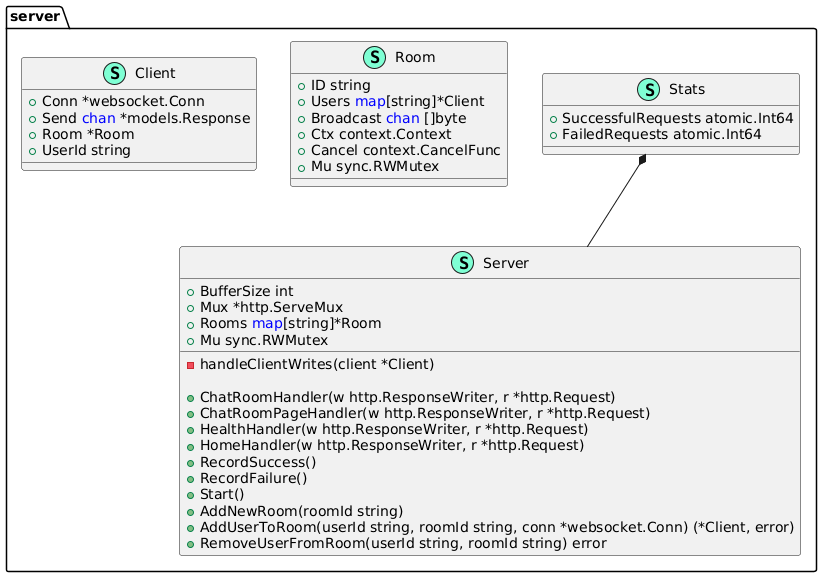

The diagram above was rendered by PlantUML. Its source (embedded in the PNG):
@startuml
namespace server {
    class "Client" << (S,Aquamarine) >> {
        + Conn *websocket.Conn
        + Send <font color=blue>chan</font> *models.Response
        + Room *Room
        + UserId string

    }
    class "Room" << (S,Aquamarine) >> {
        + ID string
        + Users <font color=blue>map</font>[string]*Client
        + Broadcast <font color=blue>chan</font> []byte
        + Ctx context.Context
        + Cancel context.CancelFunc
        + Mu sync.RWMutex

    }
    class "Server" << (S,Aquamarine) >> {
        + BufferSize int
        + Mux *http.ServeMux
        + Rooms <font color=blue>map</font>[string]*Room
        + Mu sync.RWMutex

        - handleClientWrites(client *Client) 

        + ChatRoomHandler(w http.ResponseWriter, r *http.Request) 
        + ChatRoomPageHandler(w http.ResponseWriter, r *http.Request) 
        + HealthHandler(w http.ResponseWriter, r *http.Request) 
        + HomeHandler(w http.ResponseWriter, r *http.Request) 
        + RecordSuccess() 
        + RecordFailure() 
        + Start() 
        + AddNewRoom(roomId string) 
        + AddUserToRoom(userId string, roomId string, conn *websocket.Conn) (*Client, error)
        + RemoveUserFromRoom(userId string, roomId string) error

    }
    class "Stats" << (S,Aquamarine) >> {
        + SuccessfulRequests atomic.Int64
        + FailedRequests atomic.Int64

    }
}
"server.Stats" *-- "server.Server"
@enduml